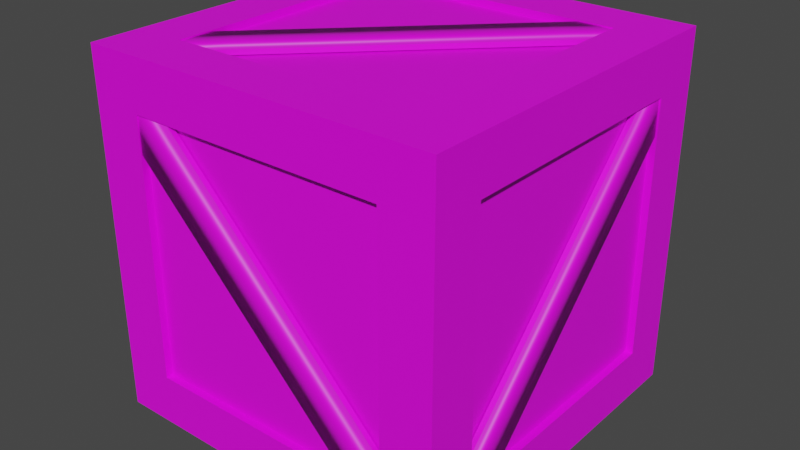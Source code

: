 # Source: BoxWood.blend  (saved by Blender 3.6.11; exported with 4.5.12 LTS)
import bpy
from mathutils import Matrix  # noqa: F401  (used for matrix-valued properties, if any)

bpy.ops.wm.read_factory_settings(use_empty=True)
scene = bpy.context.scene
scene.name = 'Scene'

# ---- collections
col_collection = bpy.data.collections.new('Collection'); scene.collection.children.link(col_collection)

# ---- images (referenced by path relative to the original .blend; pixels are not part of the script)
import os
ASSET_DIR = os.environ.get("B2B_ASSET_DIR", "")  # directory of the original .blend (textures are referenced by path, not embedded)
HERE = os.path.dirname(os.path.abspath(__file__))  # packed textures are extracted next to this script under _unpacked/

def load_image(name, relpath, width, height, colorspace="sRGB"):
    """Load a texture the original file referenced (path relative to the .blend, or extracted next to this script)."""
    p = next((c for c in (os.path.join(HERE, relpath), os.path.join(ASSET_DIR, relpath)) if relpath and os.path.exists(c)), "")
    if p:
        img = bpy.data.images.load(p, check_existing=True)
        img.name = name
    else:  # same state as the original file: an image datablock whose file is absent (Cycles renders it pink)
        img = bpy.data.images.new(name, width, height)
        img.source = "FILE"
        img.filepath = "//" + (relpath or name)
    img.colorspace_settings.name = colorspace
    return img
img_lowpoly_tex_png = load_image('Lowpoly_tex.png', '_Textures/Lowpoly_tex.png', 1024, 1024, 'sRGB')

# ---- materials (node trees are filled in below, after node groups)
mat_m_boxwood = bpy.data.materials.new('M_BoxWood')
mat_m_boxwood.use_transparent_shadow = False

# ---- node groups
ng_auto_smooth = bpy.data.node_groups.new('Auto Smooth', 'GeometryNodeTree')
_s = ng_auto_smooth.interface.new_socket(name='Geometry', in_out='OUTPUT', socket_type='NodeSocketGeometry')
_s = ng_auto_smooth.interface.new_socket(name='Geometry', in_out='INPUT', socket_type='NodeSocketGeometry')
_s = ng_auto_smooth.interface.new_socket(name='Angle', in_out='INPUT', socket_type='NodeSocketFloat')
_s.subtype = 'ANGLE'
_s.min_value = 0.0
_s.max_value = 3.142
ng_auto_smooth.is_modifier = True
_N = ng_auto_smooth.nodes; _L = ng_auto_smooth.links
n0 = _N.new('NodeGroupOutput'); n0.name = 'Group Output'; n0.location = (480, -100)
n1 = _N.new('NodeGroupInput'); n1.name = 'Group Input'; n1.location = (-420, -300)
n2 = _N.new('NodeGroupInput'); n2.name = 'Group Input.001'; n2.location = (-60, -100)
n3 = _N.new('GeometryNodeSetShadeSmooth'); n3.name = 'Set Shade Smooth'; n3.location = (120, -100)
n3.domain = 'EDGE'
n4 = _N.new('GeometryNodeSetShadeSmooth'); n4.name = 'Set Shade Smooth.001'; n4.location = (300, -100)
n5 = _N.new('GeometryNodeInputMeshEdgeAngle'); n5.name = 'Edge Angle'; n5.location = (-420, -220)
n6 = _N.new('GeometryNodeInputEdgeSmooth'); n6.name = 'Is Edge Smooth'; n6.location = (-60, -160)
n7 = _N.new('GeometryNodeInputShadeSmooth'); n7.name = 'Is Face Smooth'; n7.location = (-240, -340)
n8 = _N.new('FunctionNodeBooleanMath'); n8.name = 'Boolean Math'; n8.location = (-60, -220)
n9 = _N.new('FunctionNodeCompare'); n9.name = 'Compare'; n9.location = (-240, -180)
n9.operation = 'LESS_EQUAL'
_L.new(n5.outputs[0], n9.inputs[0])
_L.new(n4.outputs[0], n0.inputs[0])
_L.new(n1.outputs[1], n9.inputs[1])
_L.new(n9.outputs[0], n8.inputs[0])
_L.new(n7.outputs[0], n8.inputs[1])
_L.new(n2.outputs[0], n3.inputs[0])
_L.new(n6.outputs[0], n3.inputs[1])
_L.new(n3.outputs[0], n4.inputs[0])
_L.new(n8.outputs[0], n3.inputs[2])
n0.is_active_output = True

# ---- material node trees
mat_m_boxwood.use_nodes = True; mat_m_boxwood.node_tree.nodes.clear()
_N = mat_m_boxwood.node_tree.nodes; _L = mat_m_boxwood.node_tree.links
n0 = _N.new('ShaderNodeBsdfPrincipled'); n0.name = 'Principled BSDF'; n0.location = (10, 300)
n0.distribution = 'GGX'
n0.subsurface_method = 'RANDOM_WALK_SKIN'
n0.inputs[3].default_value = 1.45
n0.inputs[27].default_value = (0.0, 0.0, 0.0, 1.0)
n0.inputs[28].default_value = 1.0
n1 = _N.new('ShaderNodeOutputMaterial'); n1.name = 'Material Output'; n1.location = (300, 300)
n2 = _N.new('ShaderNodeTexImage'); n2.name = 'Image Texture'; n2.location = (-385, 260)
n2.image = img_lowpoly_tex_png
_L.new(n0.outputs[0], n1.inputs[0])
_L.new(n2.outputs[0], n0.inputs[0])
n1.is_active_output = True

# ---- world
world_world = bpy.data.worlds.new('World'); scene.world = world_world
world_world.use_nodes = True; world_world.node_tree.nodes.clear()
_N = world_world.node_tree.nodes; _L = world_world.node_tree.links
n0 = _N.new('ShaderNodeOutputWorld'); n0.name = 'World Output'; n0.location = (300, 300)
n1 = _N.new('ShaderNodeBackground'); n1.name = 'Background'; n1.location = (10, 300)
n1.inputs[0].default_value = (0.05088, 0.05088, 0.05088, 1.0)
_L.new(n1.outputs[0], n0.inputs[0])
n0.is_active_output = True
world_world.color = (0.05088, 0.05088, 0.05088)
world_world.use_sun_shadow = False
world_world.sun_shadow_jitter_overblur = 0.0

# ---- meshes
me_boxwood = bpy.data.meshes.new('BoxWood')
me_boxwood.from_pydata([(0.3596, 0.2594, 0.4981), (0.3596, 0.3596, 0.4981), (0.2594, 0.3596, 0.4981), (0.2594, 0.3596, 0.4845), (0.3596, 0.3596, 0.4845), (0.3596, 0.2594, 0.4845), (0.2594, 0.2594, 0.5006), (0.2594, 0.2594, 0.4845), (-0.2594, -0.3596, 0.4981), (-0.2594, -0.2594, 0.5006), (-0.3596, -0.2594, 0.4981), (-0.3596, -0.2594, 0.4845), (-0.2594, -0.2594, 0.4845), (-0.2594, -0.3596, 0.4845), (-0.3596, -0.3596, 0.4981), (-0.3596, -0.3596, 0.4845), (-0.2594, 0.497, -0.3596), (-0.3596, 0.497, -0.3596), (-0.3596, 0.497, -0.2593), (-0.3596, 0.4834, -0.2593), (-0.3596, 0.4834, -0.3596), (-0.2594, 0.4834, -0.3596), (-0.2594, 0.4995, -0.2593), (-0.2594, 0.4834, -0.2593), (0.3596, 0.497, 0.2594), (0.2595, 0.4995, 0.2594), (0.2595, 0.497, 0.3596), (0.2595, 0.4834, 0.3596), (0.2595, 0.4834, 0.2594), (0.3596, 0.4834, 0.2594), (0.3596, 0.497, 0.3596), (0.3596, 0.4834, 0.3596), (0.3597, -0.2595, -0.4968), (0.3597, -0.3597, -0.4968), (0.2594, -0.3597, -0.4968), (0.2594, -0.3597, -0.4833), (0.3597, -0.3597, -0.4833), (0.3597, -0.2595, -0.4833), (0.2594, -0.2595, -0.4993), (0.2594, -0.2595, -0.4833), (-0.2593, 0.3595, -0.4968), (-0.2593, 0.2594, -0.4993), (-0.3595, 0.2594, -0.4968), (-0.3595, 0.2594, -0.4833), (-0.2593, 0.2594, -0.4833), (-0.2593, 0.3595, -0.4833), (-0.3595, 0.3595, -0.4968), (-0.3595, 0.3595, -0.4833), (0.498, -0.3595, -0.2594), (0.4983, -0.3595, -0.3595), (0.4983, -0.2593, -0.3595), (0.4847, -0.2593, -0.3595), (0.4847, -0.3595, -0.3595), (0.4844, -0.3595, -0.2594), (0.5005, -0.2593, -0.2594), (0.4844, -0.2593, -0.2594), (0.4965, 0.2594, 0.3597), (0.4992, 0.2594, 0.2595), (0.4967, 0.3597, 0.2595), (0.4831, 0.3597, 0.2595), (0.4831, 0.2594, 0.2595), (0.4829, 0.2594, 0.3596), (0.4965, 0.3597, 0.3597), (0.4829, 0.3597, 0.3596), (0.2593, -0.4984, -0.3595), (0.3594, -0.4984, -0.3595), (0.3594, -0.4984, -0.2592), (0.3594, -0.4849, -0.2592), (0.3594, -0.4849, -0.3595), (0.2593, -0.4849, -0.3595), (0.2593, -0.5009, -0.2592), (0.2593, -0.4849, -0.2592), (-0.3597, -0.4984, 0.2595), (-0.2596, -0.5009, 0.2595), (-0.2596, -0.4984, 0.3597), (-0.2596, -0.4849, 0.3597), (-0.2596, -0.4849, 0.2595), (-0.3597, -0.4849, 0.2595), (-0.3597, -0.4984, 0.3597), (-0.3597, -0.4849, 0.3597), (-0.4993, 0.3596, -0.2594), (-0.4995, 0.3596, -0.3595), (-0.4995, 0.2593, -0.3595), (-0.486, 0.2593, -0.3595), (-0.486, 0.3596, -0.3595), (-0.4857, 0.3596, -0.2594), (-0.5018, 0.2593, -0.2594), (-0.4857, 0.2593, -0.2594), (-0.4977, -0.2594, 0.3597), (-0.5005, -0.2594, 0.2595), (-0.498, -0.3596, 0.2595), (-0.4844, -0.3596, 0.2595), (-0.4844, -0.2594, 0.2595), (-0.4842, -0.2594, 0.3596), (-0.4977, -0.3596, 0.3597), (-0.4842, -0.3596, 0.3596), (-0.5013, -0.3596, -0.3596), (-0.5013, -0.3596, 0.3596), (-0.5013, 0.3596, -0.3596), (-0.5013, 0.3596, 0.3596), (0.5013, -0.3597, -0.3597), (0.3596, -0.3596, 0.5013), (0.3596, 0.5013, -0.3596), (0.3596, 0.3596, 0.5013), (-0.3596, 0.5013, -0.3596), (-0.3597, -0.5013, -0.3597), (-0.3596, -0.3596, 0.5013), (-0.3596, 0.3596, 0.5013), (-0.3597, -0.5013, 0.3597), (-0.3596, 0.5013, 0.3596), (0.3596, 0.5013, 0.3596), (0.5013, -0.3597, 0.3597), (-0.5013, 0.5013, 0.5013), (-0.3597, 0.3597, -0.5013), (0.5013, 0.3597, -0.3597), (0.5013, 0.3597, 0.3597), (0.5013, 0.5013, 0.5013), (0.3597, 0.3597, -0.5013), (0.3597, -0.5013, -0.3597), (0.3597, -0.5013, 0.3597), (-0.3597, -0.3597, -0.5013), (-0.5013, -0.5013, 0.5013), (0.5013, -0.5013, 0.5013), (0.3597, -0.3597, -0.5013), (-0.5013, 0.5013, -0.5013), (-0.5013, -0.5013, -0.5013), (0.5013, 0.5013, -0.5013), (0.5013, -0.5013, -0.5013), (-0.4813, 0.3596, -0.3596), (-0.4813, -0.3596, -0.3596), (-0.4813, -0.3596, 0.3596), (-0.4813, 0.3596, 0.3596), (-0.3596, -0.3596, 0.4813), (-0.3596, 0.3596, 0.4813), (0.3596, 0.3596, 0.4813), (0.3596, -0.3596, 0.4813), (-0.3596, 0.4813, 0.3596), (-0.3596, 0.4813, -0.3596), (0.3596, 0.4813, -0.3596), (0.3596, 0.4813, 0.3596), (0.4813, 0.3597, 0.3597), (0.4813, 0.3597, -0.3597), (0.4813, -0.3597, -0.3597), (0.4813, -0.3597, 0.3597), (-0.3597, -0.4813, -0.3597), (-0.3597, -0.4813, 0.3597), (0.3597, -0.4813, 0.3597), (0.3597, -0.4813, -0.3597), (-0.3597, 0.3597, -0.4813), (-0.3597, -0.3597, -0.4813), (0.3597, 0.3597, -0.4813), (0.3597, -0.3597, -0.4813)], [], [(1, 4, 3, 2), (0, 5, 4, 1), (0, 6, 7, 5), (3, 7, 6, 2), (1, 2, 6, 0), (3, 4, 5, 7), (9, 12, 11, 10), (8, 13, 12, 9), (8, 14, 15, 13), (11, 15, 14, 10), (9, 10, 14, 8), (11, 12, 13, 15), (13, 12, 7, 5), (0, 6, 9, 8), (0, 8, 13, 5), (10, 9, 6, 2), (3, 7, 12, 11), (3, 11, 10, 2), (17, 20, 19, 18), (16, 21, 20, 17), (16, 22, 23, 21), (19, 23, 22, 18), (17, 18, 22, 16), (19, 20, 21, 23), (25, 28, 27, 26), (24, 29, 28, 25), (24, 30, 31, 29), (27, 31, 30, 26), (25, 26, 30, 24), (27, 28, 29, 31), (29, 28, 23, 21), (16, 22, 25, 24), (16, 24, 29, 21), (26, 25, 22, 18), (19, 23, 28, 27), (19, 27, 26, 18), (33, 36, 35, 34), (32, 37, 36, 33), (32, 38, 39, 37), (35, 39, 38, 34), (33, 34, 38, 32), (35, 36, 37, 39), (41, 44, 43, 42), (40, 45, 44, 41), (40, 46, 47, 45), (43, 47, 46, 42), (41, 42, 46, 40), (43, 44, 45, 47), (45, 44, 39, 37), (32, 38, 41, 40), (32, 40, 45, 37), (42, 41, 38, 34), (35, 39, 44, 43), (35, 43, 42, 34), (49, 52, 51, 50), (48, 53, 52, 49), (48, 54, 55, 53), (51, 55, 54, 50), (49, 50, 54, 48), (51, 52, 53, 55), (57, 60, 59, 58), (56, 61, 60, 57), (56, 62, 63, 61), (59, 63, 62, 58), (57, 58, 62, 56), (59, 60, 61, 63), (61, 60, 55, 53), (48, 54, 57, 56), (48, 56, 61, 53), (58, 57, 54, 50), (51, 55, 60, 59), (51, 59, 58, 50), (65, 68, 67, 66), (64, 69, 68, 65), (64, 70, 71, 69), (67, 71, 70, 66), (65, 66, 70, 64), (67, 68, 69, 71), (73, 76, 75, 74), (72, 77, 76, 73), (72, 78, 79, 77), (75, 79, 78, 74), (73, 74, 78, 72), (75, 76, 77, 79), (77, 76, 71, 69), (64, 70, 73, 72), (64, 72, 77, 69), (74, 73, 70, 66), (67, 71, 76, 75), (67, 75, 74, 66), (81, 84, 83, 82), (80, 85, 84, 81), (80, 86, 87, 85), (83, 87, 86, 82), (81, 82, 86, 80), (83, 84, 85, 87), (89, 92, 91, 90), (88, 93, 92, 89), (88, 94, 95, 93), (91, 95, 94, 90), (89, 90, 94, 88), (91, 92, 93, 95), (93, 92, 87, 85), (80, 86, 89, 88), (80, 88, 93, 85), (90, 89, 86, 82), (83, 87, 92, 91), (83, 91, 90, 82), (102, 104, 137, 138), (97, 99, 131, 130), (114, 115, 140, 141), (103, 107, 133, 134), (104, 109, 136, 137), (96, 97, 130, 129), (96, 98, 124, 125), (97, 96, 125, 121), (99, 97, 121, 112), (98, 99, 112, 124), (106, 107, 112, 121), (107, 103, 116, 112), (103, 101, 122, 116), (101, 106, 121, 122), (109, 104, 124, 112), (104, 102, 126, 124), (110, 109, 112, 116), (102, 110, 116, 126), (115, 114, 126, 116), (114, 100, 127, 126), (111, 115, 116, 122), (100, 111, 122, 127), (105, 108, 121, 125), (119, 118, 127, 122), (118, 105, 125, 127), (108, 119, 122, 121), (113, 120, 125, 124), (117, 113, 124, 126), (123, 117, 126, 127), (120, 123, 127, 125), (129, 130, 131, 128), (137, 136, 139, 138), (141, 140, 143, 142), (147, 146, 145, 144), (148, 150, 151, 149), (134, 133, 132, 135), (108, 105, 144, 145), (101, 103, 134, 135), (100, 114, 141, 142), (120, 113, 148, 149), (99, 98, 128, 131), (109, 110, 139, 136), (118, 119, 146, 147), (106, 101, 135, 132), (115, 111, 143, 140), (113, 117, 150, 148), (110, 102, 138, 139), (105, 118, 147, 144), (111, 100, 142, 143), (117, 123, 151, 150), (119, 108, 145, 146), (123, 120, 149, 151), (98, 96, 129, 128), (107, 106, 132, 133)])
me_boxwood.polygons.foreach_set('use_smooth', [True] * 162)
_uv = me_boxwood.uv_layers.new(name='UVMap')
_uv.uv.foreach_set('vector', [0.2641, 0.5032, 0.2643, 0.5032, 0.2643, 0.505, 0.2641, 0.505, 0.281, 0.5142, 0.2813, 0.5142, 0.2813, 0.5159, 0.281, 0.5159, 0.2613, 0.5032, 0.2613, 0.505, 0.261, 0.505, 0.261, 0.5032, 0.2908, 0.4853, 0.2908, 0.4871, 0.2905, 0.4871, 0.2905, 0.4853, 0.2714, 0.5032, 0.2702, 0.502, 0.2714, 0.5007, 0.2727, 0.502, 0.2602, 0.4866, 0.2615, 0.4853, 0.2627, 0.4866, 0.2614, 0.4878, 0.2605, 0.505, 0.2602, 0.505, 0.2602, 0.5032, 0.2604, 0.5032, 0.281, 0.5032, 0.2813, 0.5032, 0.2813, 0.505, 0.281, 0.505, 0.2638, 0.505, 0.2638, 0.5032, 0.2641, 0.5032, 0.2641, 0.505, 0.2908, 0.4962, 0.2908, 0.498, 0.2905, 0.498, 0.2905, 0.4962, 0.2714, 0.4878, 0.2702, 0.4866, 0.2714, 0.4853, 0.2727, 0.4866, 0.2602, 0.502, 0.2615, 0.5007, 0.2627, 0.502, 0.2614, 0.5032, 0.2627, 0.502, 0.2615, 0.5007, 0.2614, 0.4878, 0.2627, 0.4866, 0.2727, 0.502, 0.2714, 0.5007, 0.2714, 0.4878, 0.2727, 0.4866, 0.281, 0.5142, 0.281, 0.5032, 0.2813, 0.5032, 0.2813, 0.5142, 0.2702, 0.4866, 0.2714, 0.4878, 0.2714, 0.5007, 0.2702, 0.502, 0.2602, 0.4866, 0.2614, 0.4878, 0.2615, 0.5007, 0.2602, 0.502, 0.2908, 0.4853, 0.2908, 0.4962, 0.2905, 0.4962, 0.2905, 0.4853, 0.2672, 0.5032, 0.2675, 0.5032, 0.2675, 0.505, 0.2672, 0.505, 0.2815, 0.505, 0.2813, 0.505, 0.2813, 0.5032, 0.2815, 0.5032, 0.2616, 0.5032, 0.2616, 0.505, 0.2613, 0.505, 0.2613, 0.5032, 0.2908, 0.498, 0.2908, 0.4998, 0.2905, 0.4998, 0.2905, 0.498, 0.2689, 0.5032, 0.2677, 0.502, 0.2689, 0.5007, 0.2702, 0.502, 0.2652, 0.502, 0.2639, 0.5032, 0.2627, 0.502, 0.2639, 0.5007, 0.2616, 0.5032, 0.2619, 0.5032, 0.2619, 0.505, 0.2617, 0.505, 0.2815, 0.5159, 0.2813, 0.5159, 0.2813, 0.5142, 0.2816, 0.5142, 0.2648, 0.5032, 0.2648, 0.505, 0.2645, 0.505, 0.2645, 0.5032, 0.2908, 0.5089, 0.2908, 0.5107, 0.2905, 0.5107, 0.2905, 0.5089, 0.2689, 0.4878, 0.2677, 0.4866, 0.2689, 0.4853, 0.2702, 0.4866, 0.2652, 0.4866, 0.2639, 0.4878, 0.2627, 0.4866, 0.2639, 0.4853, 0.2627, 0.4866, 0.2639, 0.4878, 0.2639, 0.5007, 0.2627, 0.502, 0.2702, 0.502, 0.2689, 0.5007, 0.2689, 0.4878, 0.2702, 0.4866, 0.2815, 0.505, 0.2815, 0.5159, 0.2813, 0.5159, 0.2813, 0.505, 0.2677, 0.4866, 0.2689, 0.4878, 0.2689, 0.5007, 0.2677, 0.502, 0.2652, 0.502, 0.2639, 0.5007, 0.2639, 0.4878, 0.2652, 0.4866, 0.2908, 0.498, 0.2908, 0.5089, 0.2905, 0.5089, 0.2905, 0.498, 0.2652, 0.505, 0.265, 0.505, 0.265, 0.5032, 0.2652, 0.5032, 0.2902, 0.5089, 0.2905, 0.5089, 0.2905, 0.5107, 0.2902, 0.5107, 0.2632, 0.5032, 0.2633, 0.505, 0.263, 0.505, 0.263, 0.5032, 0.2818, 0.5032, 0.2818, 0.505, 0.2816, 0.505, 0.2816, 0.5032, 0.2664, 0.4853, 0.2677, 0.4866, 0.2664, 0.4878, 0.2652, 0.4866, 0.2777, 0.502, 0.2764, 0.5032, 0.2752, 0.502, 0.2764, 0.5007, 0.2627, 0.505, 0.2624, 0.505, 0.2624, 0.5032, 0.2627, 0.5032, 0.2902, 0.498, 0.2905, 0.498, 0.2905, 0.4998, 0.2902, 0.4998, 0.2654, 0.5032, 0.2654, 0.505, 0.2652, 0.505, 0.2652, 0.5032, 0.2818, 0.5142, 0.2818, 0.5159, 0.2816, 0.5159, 0.2816, 0.5142, 0.2664, 0.5007, 0.2677, 0.502, 0.2664, 0.5032, 0.2652, 0.502, 0.2777, 0.4866, 0.2764, 0.4878, 0.2752, 0.4866, 0.2764, 0.4853, 0.2752, 0.4866, 0.2764, 0.4878, 0.2764, 0.5007, 0.2752, 0.502, 0.2652, 0.4866, 0.2664, 0.4878, 0.2664, 0.5007, 0.2652, 0.502, 0.2902, 0.5089, 0.2902, 0.498, 0.2905, 0.498, 0.2905, 0.5089, 0.2677, 0.502, 0.2664, 0.5007, 0.2664, 0.4878, 0.2677, 0.4866, 0.2777, 0.502, 0.2764, 0.5007, 0.2764, 0.4878, 0.2777, 0.4866, 0.2818, 0.5032, 0.2818, 0.5142, 0.2816, 0.5142, 0.2816, 0.5032, 0.2667, 0.505, 0.2665, 0.505, 0.2665, 0.5032, 0.2667, 0.5032, 0.2827, 0.5142, 0.283, 0.5142, 0.283, 0.5159, 0.2827, 0.5159, 0.2636, 0.505, 0.2635, 0.5032, 0.2638, 0.5032, 0.2638, 0.505, 0.2821, 0.5032, 0.2821, 0.505, 0.2818, 0.505, 0.2819, 0.5032, 0.2814, 0.4853, 0.2827, 0.4866, 0.2814, 0.4878, 0.2802, 0.4866, 0.2877, 0.502, 0.2864, 0.5032, 0.2852, 0.502, 0.2864, 0.5007, 0.263, 0.505, 0.2627, 0.505, 0.2627, 0.5032, 0.2629, 0.5032, 0.2827, 0.5032, 0.283, 0.5032, 0.283, 0.505, 0.2827, 0.505, 0.2675, 0.505, 0.2675, 0.5032, 0.2677, 0.5032, 0.2677, 0.505, 0.2821, 0.5142, 0.2821, 0.5159, 0.2819, 0.5159, 0.2819, 0.5142, 0.2814, 0.5007, 0.2827, 0.502, 0.2814, 0.5032, 0.2802, 0.502, 0.2877, 0.4866, 0.2864, 0.4878, 0.2852, 0.4866, 0.2864, 0.4853, 0.2852, 0.4866, 0.2864, 0.4878, 0.2864, 0.5007, 0.2852, 0.502, 0.2802, 0.4866, 0.2814, 0.4878, 0.2814, 0.5007, 0.2802, 0.502, 0.2827, 0.5142, 0.2827, 0.5032, 0.283, 0.5032, 0.283, 0.5142, 0.2827, 0.502, 0.2814, 0.5007, 0.2814, 0.4878, 0.2827, 0.4866, 0.2877, 0.502, 0.2864, 0.5007, 0.2864, 0.4878, 0.2877, 0.4866, 0.2821, 0.5032, 0.2821, 0.5142, 0.2819, 0.5142, 0.2819, 0.5032, 0.267, 0.5032, 0.2672, 0.5032, 0.2672, 0.505, 0.267, 0.505, 0.2822, 0.5142, 0.2824, 0.5142, 0.2824, 0.5159, 0.2822, 0.5159, 0.261, 0.5032, 0.261, 0.505, 0.2608, 0.505, 0.2608, 0.5032, 0.2827, 0.5032, 0.2827, 0.505, 0.2824, 0.505, 0.2825, 0.5032, 0.2739, 0.5032, 0.2727, 0.502, 0.2739, 0.5007, 0.2752, 0.502, 0.2802, 0.502, 0.2789, 0.5032, 0.2777, 0.502, 0.2789, 0.5007, 0.2605, 0.5032, 0.2608, 0.5032, 0.2608, 0.505, 0.2605, 0.505, 0.2822, 0.5032, 0.2824, 0.5032, 0.2824, 0.505, 0.2821, 0.505, 0.2645, 0.5032, 0.2645, 0.505, 0.2643, 0.505, 0.2643, 0.5032, 0.2827, 0.5142, 0.2827, 0.5159, 0.2825, 0.5159, 0.2825, 0.5142, 0.2739, 0.4878, 0.2727, 0.4866, 0.2739, 0.4853, 0.2752, 0.4866, 0.2802, 0.4866, 0.2789, 0.4878, 0.2777, 0.4866, 0.2789, 0.4853, 0.2777, 0.4866, 0.2789, 0.4878, 0.2789, 0.5007, 0.2777, 0.502, 0.2752, 0.502, 0.2739, 0.5007, 0.2739, 0.4878, 0.2752, 0.4866, 0.2822, 0.5142, 0.2822, 0.5032, 0.2824, 0.5032, 0.2824, 0.5142, 0.2727, 0.4866, 0.2739, 0.4878, 0.2739, 0.5007, 0.2727, 0.502, 0.2802, 0.502, 0.2789, 0.5007, 0.2789, 0.4878, 0.2802, 0.4866, 0.2827, 0.5032, 0.2827, 0.5142, 0.2825, 0.5142, 0.2825, 0.5032, 0.2663, 0.5032, 0.2665, 0.5032, 0.2665, 0.505, 0.2663, 0.505, 0.283, 0.5142, 0.2833, 0.5142, 0.2833, 0.5159, 0.283, 0.5159, 0.2621, 0.5032, 0.2622, 0.505, 0.2619, 0.505, 0.2619, 0.5032, 0.2905, 0.4853, 0.2905, 0.4871, 0.2902, 0.4871, 0.2902, 0.4853, 0.2839, 0.5032, 0.2827, 0.502, 0.2839, 0.5007, 0.2852, 0.502, 0.2902, 0.502, 0.2889, 0.5032, 0.2877, 0.502, 0.2889, 0.5007, 0.2633, 0.5032, 0.2635, 0.5032, 0.2635, 0.505, 0.2633, 0.505, 0.283, 0.5032, 0.2833, 0.5032, 0.2833, 0.505, 0.283, 0.505, 0.267, 0.5032, 0.267, 0.505, 0.2667, 0.505, 0.2667, 0.5032, 0.2905, 0.4962, 0.2905, 0.498, 0.2902, 0.498, 0.2902, 0.4962, 0.2839, 0.4878, 0.2827, 0.4866, 0.2839, 0.4853, 0.2852, 0.4866, 0.2902, 0.4866, 0.2889, 0.4878, 0.2877, 0.4866, 0.2889, 0.4853, 0.2877, 0.4866, 0.2889, 0.4878, 0.2889, 0.5007, 0.2877, 0.502, 0.2852, 0.502, 0.2839, 0.5007, 0.2839, 0.4878, 0.2852, 0.4866, 0.283, 0.5142, 0.283, 0.5032, 0.2833, 0.5032, 0.2833, 0.5142, 0.2827, 0.4866, 0.2839, 0.4878, 0.2839, 0.5007, 0.2827, 0.502, 0.2902, 0.502, 0.2889, 0.5007, 0.2889, 0.4878, 0.2902, 0.4866, 0.2905, 0.4853, 0.2905, 0.4962, 0.2902, 0.4962, 0.2902, 0.4853, 0.3892, 0.4375, 0.3892, 0.4443, 0.389, 0.4443, 0.389, 0.4375, 0.3886, 0.4537, 0.3886, 0.4469, 0.3888, 0.4469, 0.3888, 0.4537, 0.3869, 0.4469, 0.3869, 0.4537, 0.3868, 0.4537, 0.3868, 0.4469, 0.3892, 0.4443, 0.3892, 0.4375, 0.3894, 0.4375, 0.3894, 0.4443, 0.389, 0.4469, 0.389, 0.4537, 0.3888, 0.4537, 0.3888, 0.4469, 0.3888, 0.4375, 0.3888, 0.4443, 0.3887, 0.4443, 0.3887, 0.4375, 0.3873, 0.4388, 0.3806, 0.4388, 0.3792, 0.4375, 0.3887, 0.4375, 0.3873, 0.4456, 0.3873, 0.4388, 0.3887, 0.4375, 0.3887, 0.4469, 0.3806, 0.4456, 0.3873, 0.4456, 0.3887, 0.4469, 0.3792, 0.4469, 0.3806, 0.4388, 0.3806, 0.4456, 0.3792, 0.4469, 0.3792, 0.4375, 0.3685, 0.4456, 0.3685, 0.4388, 0.3698, 0.4375, 0.3698, 0.4469, 0.3685, 0.4388, 0.3618, 0.4388, 0.3604, 0.4375, 0.3698, 0.4375, 0.3618, 0.4388, 0.3618, 0.4456, 0.3604, 0.4469, 0.3604, 0.4375, 0.3618, 0.4456, 0.3685, 0.4456, 0.3698, 0.4469, 0.3604, 0.4469, 0.3685, 0.4644, 0.3685, 0.4577, 0.3698, 0.4563, 0.3698, 0.4657, 0.3685, 0.4577, 0.3618, 0.4577, 0.3604, 0.4563, 0.3698, 0.4563, 0.3618, 0.4644, 0.3685, 0.4644, 0.3698, 0.4657, 0.3604, 0.4657, 0.3618, 0.4577, 0.3618, 0.4644, 0.3604, 0.4657, 0.3604, 0.4563, 0.3779, 0.455, 0.3779, 0.4483, 0.3792, 0.4469, 0.3792, 0.4563, 0.3779, 0.4483, 0.3712, 0.4483, 0.3698, 0.4469, 0.3792, 0.4469, 0.3712, 0.455, 0.3779, 0.455, 0.3792, 0.4563, 0.3698, 0.4563, 0.3712, 0.4483, 0.3712, 0.455, 0.3698, 0.4563, 0.3698, 0.4469, 0.3712, 0.4388, 0.3712, 0.4456, 0.3698, 0.4469, 0.3698, 0.4375, 0.3779, 0.4456, 0.3779, 0.4388, 0.3792, 0.4375, 0.3792, 0.4469, 0.3779, 0.4388, 0.3712, 0.4388, 0.3698, 0.4375, 0.3792, 0.4375, 0.3712, 0.4456, 0.3779, 0.4456, 0.3792, 0.4469, 0.3698, 0.4469, 0.3618, 0.4483, 0.3618, 0.455, 0.3604, 0.4563, 0.3604, 0.4469, 0.3685, 0.4483, 0.3618, 0.4483, 0.3604, 0.4469, 0.3698, 0.4469, 0.3685, 0.455, 0.3685, 0.4483, 0.3698, 0.4469, 0.3698, 0.4563, 0.3618, 0.455, 0.3685, 0.455, 0.3698, 0.4563, 0.3604, 0.4563, 0.3901, 0.4563, 0.3901, 0.4631, 0.3833, 0.4631, 0.3833, 0.4563, 0.3901, 0.4631, 0.3901, 0.4698, 0.3833, 0.4698, 0.3833, 0.4631, 0.3766, 0.4563, 0.3766, 0.4631, 0.3698, 0.4631, 0.3698, 0.4563, 0.386, 0.4469, 0.386, 0.4537, 0.3792, 0.4537, 0.3792, 0.4469, 0.3766, 0.4563, 0.3833, 0.4563, 0.3833, 0.4631, 0.3766, 0.4631, 0.3766, 0.4631, 0.3833, 0.4631, 0.3833, 0.4698, 0.3766, 0.4698, 0.3862, 0.4537, 0.3862, 0.4469, 0.3864, 0.4469, 0.3864, 0.4537, 0.3892, 0.4537, 0.3892, 0.4469, 0.3894, 0.4469, 0.3894, 0.4537, 0.3871, 0.4537, 0.3871, 0.4469, 0.3873, 0.4469, 0.3873, 0.4537, 0.3877, 0.4469, 0.3877, 0.4537, 0.3875, 0.4537, 0.3875, 0.4469, 0.3883, 0.4537, 0.3883, 0.4469, 0.3884, 0.4469, 0.3884, 0.4537, 0.3892, 0.4469, 0.3892, 0.4537, 0.389, 0.4537, 0.389, 0.4469, 0.3862, 0.4469, 0.3862, 0.4537, 0.386, 0.4537, 0.386, 0.4469, 0.3894, 0.4443, 0.3894, 0.4375, 0.3896, 0.4375, 0.3896, 0.4443, 0.3875, 0.4469, 0.3875, 0.4537, 0.3873, 0.4537, 0.3873, 0.4469, 0.3883, 0.4469, 0.3883, 0.4537, 0.3881, 0.4537, 0.3881, 0.4469, 0.3888, 0.4443, 0.3888, 0.4375, 0.389, 0.4375, 0.389, 0.4443, 0.3864, 0.4537, 0.3864, 0.4469, 0.3866, 0.4469, 0.3866, 0.4537, 0.3869, 0.4537, 0.3869, 0.4469, 0.3871, 0.4469, 0.3871, 0.4537, 0.3879, 0.4469, 0.3879, 0.4537, 0.3877, 0.4537, 0.3877, 0.4469, 0.3866, 0.4537, 0.3866, 0.4469, 0.3868, 0.4469, 0.3868, 0.4537, 0.3881, 0.4469, 0.3881, 0.4537, 0.3879, 0.4537, 0.3879, 0.4469, 0.3886, 0.4469, 0.3886, 0.4537, 0.3884, 0.4537, 0.3884, 0.4469, 0.3894, 0.4537, 0.3894, 0.4469, 0.3896, 0.4469, 0.3896, 0.4537])
me_boxwood.materials.append(mat_m_boxwood)
me_boxwood.update()

# ---- objects
ob_boxwood = bpy.data.objects.new('BoxWood', me_boxwood)

# ---- transforms, parenting, visibility, modifiers, constraints
ob_boxwood.location = (0.0, 0.0, 0.0)
_m = ob_boxwood.modifiers.new('Auto Smooth', 'NODES')
_m.node_group = ng_auto_smooth
_gi = [s.identifier for s in ng_auto_smooth.interface.items_tree if s.item_type == 'SOCKET' and s.in_out == 'INPUT']
_m[_gi[1]] = 0.5236  # Angle

# ---- collection membership
col_collection.objects.link(ob_boxwood)

# ---- scene / render settings (as saved in the file)
scene.frame_start = 1; scene.frame_end = 250; scene.frame_set(1)
scene.render.engine = 'BLENDER_EEVEE_NEXT'
scene.cycles.sampling_pattern = 'TABULATED_SOBOL'
scene.view_settings.view_transform = 'Filmic'
bpy.context.view_layer.update()

# ---- added for rendering (the .blend has no active camera and no usable light): camera, sun
cam_auto = bpy.data.cameras.new('AutoCamera')
cam_auto.lens = 50.0
cam_auto.sensor_width = 36.0
cam_auto.clip_end = 1000.0
ob_auto_camera = bpy.data.objects.new('AutoCamera', cam_auto)
scene.collection.objects.link(ob_auto_camera)
ob_auto_camera.location = (1.60676, -1.92838, 1.28559)
ob_auto_camera.rotation_euler = (1.09748, -7.21219e-08, 0.694738)
scene.camera = ob_auto_camera
light_auto_sun = bpy.data.lights.new('AutoSun', 'SUN')
light_auto_sun.energy = 3.0
light_auto_sun.angle = 0.0523599
ob_auto_sun = bpy.data.objects.new('AutoSun', light_auto_sun)
scene.collection.objects.link(ob_auto_sun)
ob_auto_sun.rotation_euler = (0.872665, 0.174533, 0.523599)
bpy.context.view_layer.update()
